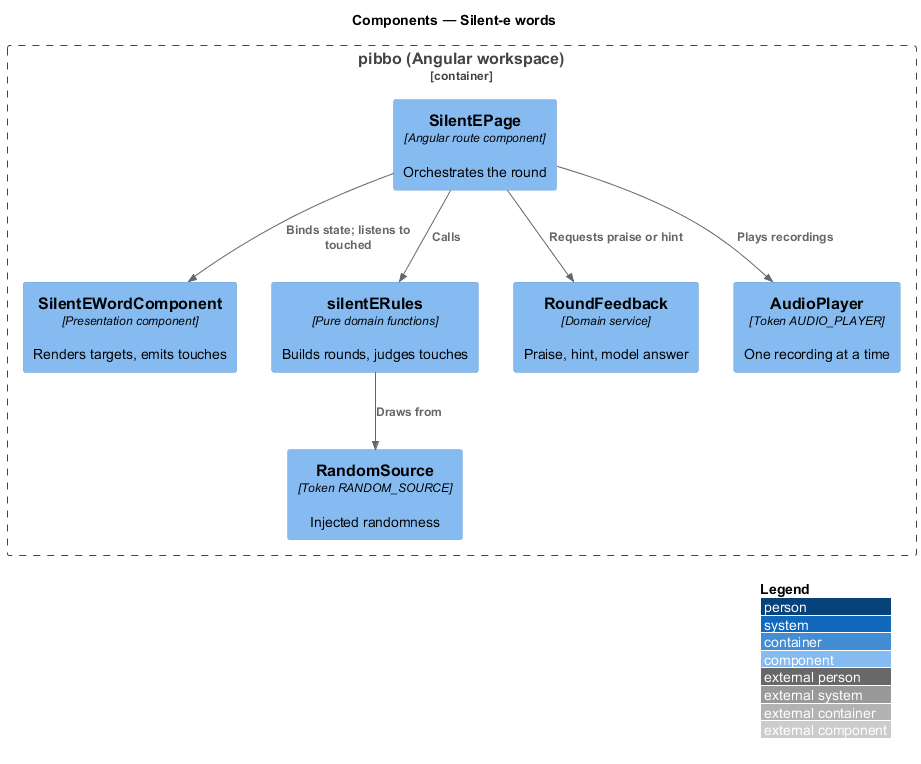

The diagram above was rendered by PlantUML. Its source (embedded in the PNG):
@startuml
!include <C4/C4_Component>
LAYOUT_WITH_LEGEND()
title Components — Silent-e words
Container_Boundary(b, "pibbo (Angular workspace)") {
  Component(page, "SilentEPage", "Angular route component", "Orchestrates the round")
  Component(view, "SilentEWordComponent", "Presentation component", "Renders targets, emits touches")
  Component(rules, "silentERules", "Pure domain functions", "Builds rounds, judges touches")
  Component(fb, "RoundFeedback", "Domain service", "Praise, hint, model answer")
  Component(audio, "AudioPlayer", "Token AUDIO_PLAYER", "One recording at a time")
  Component(rnd, "RandomSource", "Token RANDOM_SOURCE", "Injected randomness")
}
Rel(page, view, "Binds state; listens to touched")
Rel(page, rules, "Calls")
Rel(rules, rnd, "Draws from")
Rel(page, audio, "Plays recordings")
Rel(page, fb, "Requests praise or hint")
@enduml